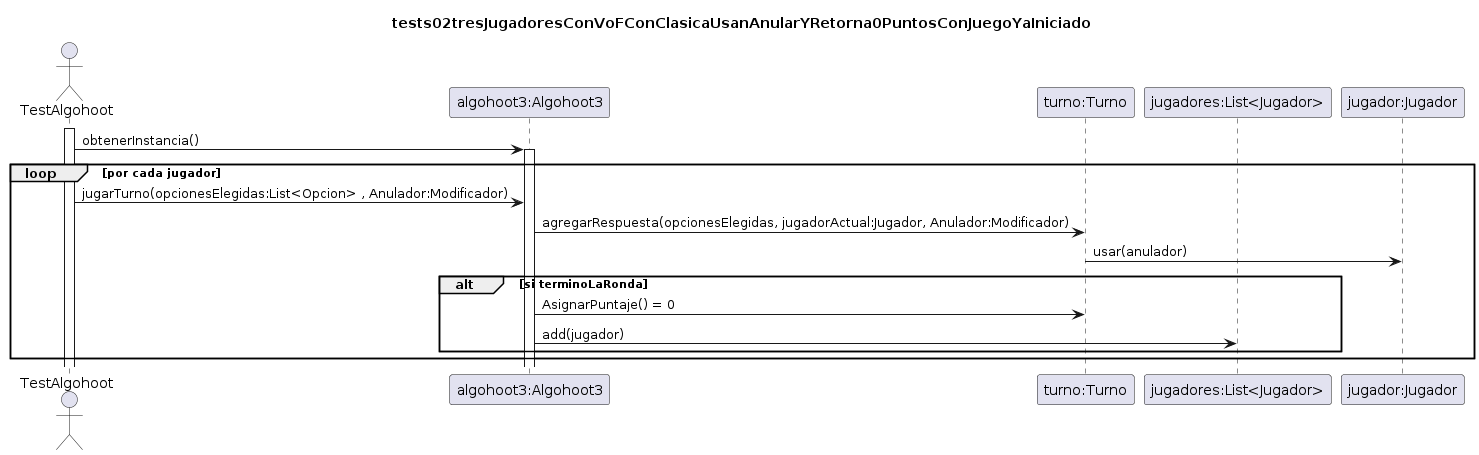

The diagram above was rendered by PlantUML. Its source (embedded in the PNG):
@startuml
title tests02tresJugadoresConVoFConClasicaUsanAnularYRetorna0PuntosConJuegoYaIniciado

Actor TestAlgohoot

participant "algohoot3:Algohoot3" as algoHoot3
participant "turno:Turno" as turno
participant "jugadores:List<Jugador>" as jugadores
participant "jugador:Jugador" as jugador



Activate TestAlgohoot

TestAlgohoot -> algoHoot3:obtenerInstancia()
activate algoHoot3
loop por cada jugador
TestAlgohoot -> algoHoot3:jugarTurno(opcionesElegidas:List<Opcion> , Anulador:Modificador)
algoHoot3 -> turno:agregarRespuesta(opcionesElegidas, jugadorActual:Jugador, Anulador:Modificador)
turno -> jugador:usar(anulador)
alt si terminoLaRonda
algoHoot3 -> turno:AsignarPuntaje() = 0
algoHoot3 -> jugadores:add(jugador)
end
end
@enduml